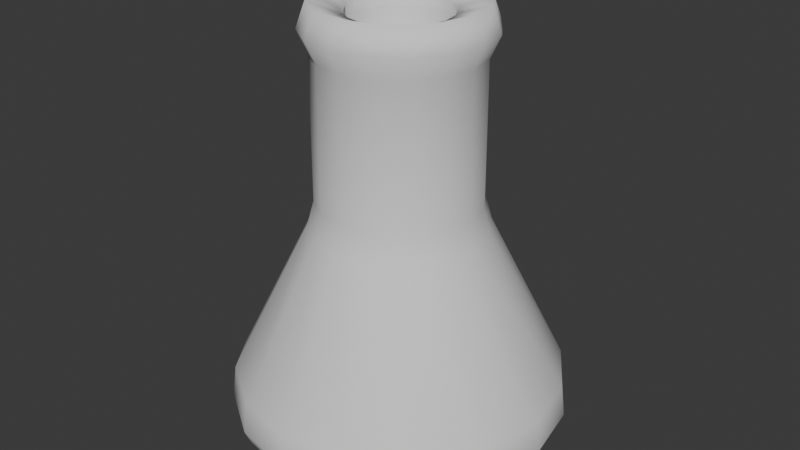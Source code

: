 # Source: Erlenmeyer.blend  (saved by Blender 4.0.36; exported with 4.5.12 LTS)
import bpy
from mathutils import Matrix  # noqa: F401  (used for matrix-valued properties, if any)

bpy.ops.wm.read_factory_settings(use_empty=True)
scene = bpy.context.scene
scene.name = 'Scene'

# ---- world
world_world = bpy.data.worlds.new('World'); scene.world = world_world
world_world.use_nodes = True; world_world.node_tree.nodes.clear()
_N = world_world.node_tree.nodes; _L = world_world.node_tree.links
n0 = _N.new('ShaderNodeOutputWorld'); n0.name = 'World Output'; n0.location = (300, 300)
n1 = _N.new('ShaderNodeBackground'); n1.name = 'Background'; n1.location = (10, 300)
n1.inputs[0].default_value = (0.05088, 0.05088, 0.05088, 1.0)
_L.new(n1.outputs[0], n0.inputs[0])
n0.is_active_output = True
world_world.color = (0.05088, 0.05088, 0.05088)
world_world.use_sun_shadow = False
world_world.sun_shadow_jitter_overblur = 0.0

# ---- meshes
me_cylinder_001 = bpy.data.meshes.new('Cylinder.001')
me_cylinder_001.from_pydata([(0.0, 0.07939, 0.01954), (0.03038, 0.07335, 0.01954), (0.05614, 0.05614, 0.01954), (0.07335, 0.03038, 0.01954), (0.07939, 0.0, 0.01954), (0.07335, -0.03038, 0.01954), (0.05614, -0.05614, 0.01954), (0.03038, -0.07335, 0.01954), (0.0, -0.07939, 0.01954), (-0.03038, -0.07335, 0.01954), (-0.05614, -0.05614, 0.01954), (-0.07335, -0.03038, 0.01954), (-0.07939, 0.0, 0.01954), (-0.07335, 0.03038, 0.01954), (-0.05614, 0.05614, 0.01954), (-0.03038, 0.07335, 0.01954), (0.0111, 0.02681, 0.2441), (-3.245e-09, 0.02902, 0.2441), (0.02052, 0.02052, 0.2441), (0.02681, 0.0111, 0.2441), (0.02902, 0.0, 0.2441), (0.02681, -0.0111, 0.2441), (0.02052, -0.02052, 0.2441), (0.0111, -0.02681, 0.2441), (-3.245e-09, -0.02902, 0.2441), (-0.0111, -0.02681, 0.2441), (-0.02052, -0.02052, 0.2441), (-0.02681, -0.0111, 0.2441), (-0.02902, 0.0, 0.2441), (-0.02681, 0.0111, 0.2441), (-0.02052, 0.02052, 0.2441), (-0.0111, 0.02681, 0.2441), (0.01281, 0.03093, 0.254), (-4.033e-09, 0.03348, 0.254), (0.02368, 0.02368, 0.254), (0.03093, 0.01281, 0.254), (0.03348, 0.0, 0.254), (0.03093, -0.01281, 0.254), (0.02368, -0.02368, 0.254), (0.01281, -0.03093, 0.254), (-4.033e-09, -0.03348, 0.254), (-0.01281, -0.03093, 0.254), (-0.02368, -0.02368, 0.254), (-0.03093, -0.01281, 0.254), (-0.03348, 0.0, 0.254), (-0.03093, 0.01281, 0.254), (-0.02368, 0.02368, 0.254), (-0.01281, 0.03093, 0.254), (0.01174, 0.02835, 0.2619), (-4.359e-09, 0.03068, 0.2619), (0.0217, 0.0217, 0.2619), (0.02835, 0.01174, 0.2619), (0.03068, 0.0, 0.2619), (0.02835, -0.01174, 0.2619), (0.0217, -0.0217, 0.2619), (0.01174, -0.02835, 0.2619), (-4.359e-09, -0.03068, 0.2619), (-0.01174, -0.02835, 0.2619), (-0.0217, -0.0217, 0.2619), (-0.02835, -0.01174, 0.2619), (-0.03068, 0.0, 0.2619), (-0.02835, 0.01174, 0.2619), (-0.0217, 0.0217, 0.2619), (-0.01174, 0.02835, 0.2619), (0.0, 0.03456, 0.1292), (-6.619e-10, 0.02902, 0.1494), (0.0111, 0.02681, 0.1494), (0.01323, 0.03193, 0.1292), (0.02052, 0.02052, 0.1494), (0.02444, 0.02444, 0.1292), (0.02681, 0.0111, 0.1494), (0.03193, 0.01323, 0.1292), (0.02902, 0.0, 0.1494), (0.03456, 0.0, 0.1292), (0.02681, -0.0111, 0.1494), (0.03193, -0.01323, 0.1292), (0.02052, -0.02052, 0.1494), (0.02444, -0.02444, 0.1292), (0.0111, -0.02681, 0.1494), (0.01323, -0.03193, 0.1292), (-6.619e-10, -0.02902, 0.1494), (0.0, -0.03456, 0.1292), (-0.0111, -0.02681, 0.1494), (-0.01323, -0.03193, 0.1292), (-0.02052, -0.02052, 0.1494), (-0.02444, -0.02444, 0.1292), (-0.02681, -0.0111, 0.1494), (-0.03193, -0.01323, 0.1292), (-0.02902, 0.0, 0.1494), (-0.03456, 0.0, 0.1292), (-0.02681, 0.0111, 0.1494), (-0.03193, 0.01323, 0.1292), (-0.02052, 0.02052, 0.1494), (-0.02444, 0.02444, 0.1292), (-0.0111, 0.02681, 0.1494), (-0.01323, 0.03193, 0.1292), (0.0, 0.08216, 0.02541), (0.0, 0.08094, 0.03608), (0.03097, 0.07478, 0.03608), (0.03144, 0.0759, 0.02541), (-0.03097, 0.07478, 0.03608), (-0.03144, 0.0759, 0.02541), (0.05809, 0.05809, 0.02541), (0.05723, 0.05723, 0.03608), (0.0759, 0.03144, 0.02541), (0.07478, 0.03097, 0.03608), (0.08094, 0.0, 0.03608), (0.08216, 0.0, 0.02541), (0.0759, -0.03144, 0.02541), (0.07478, -0.03097, 0.03608), (0.05723, -0.05723, 0.03608), (0.05809, -0.05809, 0.02541), (0.03144, -0.0759, 0.02541), (0.03097, -0.07478, 0.03608), (0.0, -0.08216, 0.02541), (0.0, -0.08094, 0.03608), (-0.03097, -0.07478, 0.03608), (-0.03144, -0.0759, 0.02541), (-0.05809, -0.05809, 0.02541), (-0.05723, -0.05723, 0.03608), (-0.07478, -0.03097, 0.03608), (-0.0759, -0.03144, 0.02541), (-0.08216, 0.0, 0.02541), (-0.08094, 0.0, 0.03608), (-0.0759, 0.03144, 0.02541), (-0.07478, 0.03097, 0.03608), (-0.05723, 0.05723, 0.03608), (-0.05809, 0.05809, 0.02541)], [], [(1, 2, 102, 99), (68, 18, 16, 66), (70, 19, 18, 68), (72, 20, 19, 70), (74, 21, 20, 72), (76, 22, 21, 74), (78, 23, 22, 76), (80, 24, 23, 78), (82, 25, 24, 80), (84, 26, 25, 82), (86, 27, 26, 84), (88, 28, 27, 86), (90, 29, 28, 88), (92, 30, 29, 90), (7, 8, 114, 112), (94, 31, 30, 92), (65, 17, 31, 94), (23, 39, 38, 22), (12, 13, 124, 122), (126, 100, 95, 93), (5, 6, 111, 108), (10, 11, 121, 118), (14, 15, 101, 127), (3, 4, 107, 104), (8, 9, 117, 114), (13, 14, 127, 124), (6, 7, 112, 111), (11, 12, 122, 121), (4, 5, 108, 107), (9, 10, 118, 117), (15, 0, 96, 101), (44, 60, 59, 43), (31, 47, 46, 30), (24, 40, 39, 23), (16, 32, 33, 17), (17, 33, 47, 31), (25, 41, 40, 24), (18, 34, 32, 16), (26, 42, 41, 25), (19, 35, 34, 18), (27, 43, 42, 26), (20, 36, 35, 19), (28, 44, 43, 27), (21, 37, 36, 20), (29, 45, 44, 28), (22, 38, 37, 21), (30, 46, 45, 29), (37, 53, 52, 36), (45, 61, 60, 44), (38, 54, 53, 37), (46, 62, 61, 45), (39, 55, 54, 38), (47, 63, 62, 46), (40, 56, 55, 39), (32, 48, 49, 33), (33, 49, 63, 47), (41, 57, 56, 40), (34, 50, 48, 32), (42, 58, 57, 41), (35, 51, 50, 34), (43, 59, 58, 42), (36, 52, 51, 35), (67, 66, 65, 64), (69, 68, 66, 67), (71, 70, 68, 69), (73, 72, 70, 71), (75, 74, 72, 73), (77, 76, 74, 75), (79, 78, 76, 77), (81, 80, 78, 79), (83, 82, 80, 81), (85, 84, 82, 83), (87, 86, 84, 85), (89, 88, 86, 87), (91, 90, 88, 89), (93, 92, 90, 91), (95, 94, 92, 93), (64, 65, 94, 95), (66, 16, 17, 65), (125, 126, 93, 91), (100, 97, 64, 95), (115, 116, 83, 81), (105, 106, 73, 71), (119, 120, 87, 85), (109, 110, 77, 75), (123, 125, 91, 89), (113, 115, 81, 79), (103, 105, 71, 69), (2, 3, 104, 102), (116, 119, 85, 83), (106, 109, 75, 73), (98, 103, 69, 67), (120, 123, 89, 87), (110, 113, 79, 77), (0, 1, 99, 96), (125, 124, 127, 126), (97, 96, 99, 98), (115, 114, 117, 116), (105, 104, 107, 106), (119, 118, 121, 120), (109, 108, 111, 110), (123, 122, 124, 125), (113, 112, 114, 115), (103, 102, 104, 105), (126, 127, 101, 100), (116, 117, 118, 119), (106, 107, 108, 109), (98, 99, 102, 103), (120, 121, 122, 123), (110, 111, 112, 113), (100, 101, 96, 97), (97, 98, 67, 64), (7, 6, 9, 8), (6, 5, 10, 9), (5, 4, 11, 10), (4, 3, 12, 11), (3, 2, 13, 12), (2, 1, 14, 13), (1, 0, 15, 14)])
me_cylinder_001.polygons.foreach_set('use_smooth', [True] * 119)
_uv = me_cylinder_001.uv_layers.new(name='UVMap')
_uv.uv.foreach_set('vector', [0.9375, 0.5, 0.875, 0.5, 0.875, 0.5345, 0.9375, 0.5345, 0.875, 1.0, 0.875, 1.0, 0.9375, 1.0, 0.9375, 1.0, 0.8125, 1.0, 0.8125, 1.0, 0.875, 1.0, 0.875, 1.0, 0.75, 1.0, 0.75, 1.0, 0.8125, 1.0, 0.8125, 1.0, 0.6875, 1.0, 0.6875, 1.0, 0.75, 1.0, 0.75, 1.0, 0.625, 1.0, 0.625, 1.0, 0.6875, 1.0, 0.6875, 1.0, 0.5625, 1.0, 0.5625, 1.0, 0.625, 1.0, 0.625, 1.0, 0.5, 1.0, 0.5, 1.0, 0.5625, 1.0, 0.5625, 1.0, 0.4375, 1.0, 0.4375, 1.0, 0.5, 1.0, 0.5, 1.0, 0.375, 1.0, 0.375, 1.0, 0.4375, 1.0, 0.4375, 1.0, 0.3125, 1.0, 0.3125, 1.0, 0.375, 1.0, 0.375, 1.0, 0.25, 1.0, 0.25, 1.0, 0.3125, 1.0, 0.3125, 1.0, 0.1875, 1.0, 0.1875, 1.0, 0.25, 1.0, 0.25, 1.0, 0.125, 1.0, 0.125, 1.0, 0.1875, 1.0, 0.1875, 1.0, 0.5625, 0.5, 0.5, 0.5, 0.5, 0.5345, 0.5625, 0.5345, 0.0625, 1.0, 0.0625, 1.0, 0.125, 1.0, 0.125, 1.0, 0.0, 1.0, 0.0, 1.0, 0.0625, 1.0, 0.0625, 1.0, 0.5625, 1.0, 0.5625, 1.0, 0.625, 1.0, 0.625, 1.0, 0.25, 0.5, 0.1875, 0.5, 0.1875, 0.5345, 0.25, 0.5345, 0.125, 0.5972, 0.0625, 0.5972, 0.0625, 0.9449, 0.125, 0.9449, 0.6875, 0.5, 0.625, 0.5, 0.625, 0.5345, 0.6875, 0.5345, 0.375, 0.5, 0.3125, 0.5, 0.3125, 0.5345, 0.375, 0.5345, 0.125, 0.5, 0.0625, 0.5, 0.0625, 0.5345, 0.125, 0.5345, 0.8125, 0.5, 0.75, 0.5, 0.75, 0.5345, 0.8125, 0.5345, 0.5, 0.5, 0.4375, 0.5, 0.4375, 0.5345, 0.5, 0.5345, 0.1875, 0.5, 0.125, 0.5, 0.125, 0.5345, 0.1875, 0.5345, 0.625, 0.5, 0.5625, 0.5, 0.5625, 0.5345, 0.625, 0.5345, 0.3125, 0.5, 0.25, 0.5, 0.25, 0.5345, 0.3125, 0.5345, 0.75, 0.5, 0.6875, 0.5, 0.6875, 0.5345, 0.75, 0.5345, 0.4375, 0.5, 0.375, 0.5, 0.375, 0.5345, 0.4375, 0.5345, 0.0625, 0.5, 0.0, 0.5, 0.0, 0.5345, 0.0625, 0.5345, 0.25, 1.0, 0.25, 1.0, 0.3125, 1.0, 0.3125, 1.0, 0.0625, 1.0, 0.0625, 1.0, 0.125, 1.0, 0.125, 1.0, 0.5, 1.0, 0.5, 1.0, 0.5625, 1.0, 0.5625, 1.0, 0.9375, 1.0, 0.9375, 1.0, 1.0, 1.0, 1.0, 1.0, 0.0, 1.0, 0.0, 1.0, 0.0625, 1.0, 0.0625, 1.0, 0.4375, 1.0, 0.4375, 1.0, 0.5, 1.0, 0.5, 1.0, 0.875, 1.0, 0.875, 1.0, 0.9375, 1.0, 0.9375, 1.0, 0.375, 1.0, 0.375, 1.0, 0.4375, 1.0, 0.4375, 1.0, 0.8125, 1.0, 0.8125, 1.0, 0.875, 1.0, 0.875, 1.0, 0.3125, 1.0, 0.3125, 1.0, 0.375, 1.0, 0.375, 1.0, 0.75, 1.0, 0.75, 1.0, 0.8125, 1.0, 0.8125, 1.0, 0.25, 1.0, 0.25, 1.0, 0.3125, 1.0, 0.3125, 1.0, 0.6875, 1.0, 0.6875, 1.0, 0.75, 1.0, 0.75, 1.0, 0.1875, 1.0, 0.1875, 1.0, 0.25, 1.0, 0.25, 1.0, 0.625, 1.0, 0.625, 1.0, 0.6875, 1.0, 0.6875, 1.0, 0.125, 1.0, 0.125, 1.0, 0.1875, 1.0, 0.1875, 1.0, 0.6875, 1.0, 0.6875, 1.0, 0.75, 1.0, 0.75, 1.0, 0.1875, 1.0, 0.1875, 1.0, 0.25, 1.0, 0.25, 1.0, 0.625, 1.0, 0.625, 1.0, 0.6875, 1.0, 0.6875, 1.0, 0.125, 1.0, 0.125, 1.0, 0.1875, 1.0, 0.1875, 1.0, 0.5625, 1.0, 0.5625, 1.0, 0.625, 1.0, 0.625, 1.0, 0.0625, 1.0, 0.0625, 1.0, 0.125, 1.0, 0.125, 1.0, 0.5, 1.0, 0.5, 1.0, 0.5625, 1.0, 0.5625, 1.0, 0.9375, 1.0, 0.9375, 1.0, 1.0, 1.0, 1.0, 1.0, 0.0, 1.0, 0.0, 1.0, 0.0625, 1.0, 0.0625, 1.0, 0.4375, 1.0, 0.4375, 1.0, 0.5, 1.0, 0.5, 1.0, 0.875, 1.0, 0.875, 1.0, 0.9375, 1.0, 0.9375, 1.0, 0.375, 1.0, 0.375, 1.0, 0.4375, 1.0, 0.4375, 1.0, 0.8125, 1.0, 0.8125, 1.0, 0.875, 1.0, 0.875, 1.0, 0.3125, 1.0, 0.3125, 1.0, 0.375, 1.0, 0.375, 1.0, 0.75, 1.0, 0.75, 1.0, 0.8125, 1.0, 0.8125, 1.0, 0.9375, 0.9449, 0.9375, 1.0, 1.0, 1.0, 1.0, 0.9449, 0.875, 0.9449, 0.875, 1.0, 0.9375, 1.0, 0.9375, 0.9449, 0.8125, 0.9449, 0.8125, 1.0, 0.875, 1.0, 0.875, 0.9449, 0.75, 0.9449, 0.75, 1.0, 0.8125, 1.0, 0.8125, 0.9449, 0.6875, 0.9449, 0.6875, 1.0, 0.75, 1.0, 0.75, 0.9449, 0.625, 0.9449, 0.625, 1.0, 0.6875, 1.0, 0.6875, 0.9449, 0.5625, 0.9449, 0.5625, 1.0, 0.625, 1.0, 0.625, 0.9449, 0.5, 0.9449, 0.5, 1.0, 0.5625, 1.0, 0.5625, 0.9449, 0.4375, 0.9449, 0.4375, 1.0, 0.5, 1.0, 0.5, 0.9449, 0.375, 0.9449, 0.375, 1.0, 0.4375, 1.0, 0.4375, 0.9449, 0.3125, 0.9449, 0.3125, 1.0, 0.375, 1.0, 0.375, 0.9449, 0.25, 0.9449, 0.25, 1.0, 0.3125, 1.0, 0.3125, 0.9449, 0.1875, 0.9449, 0.1875, 1.0, 0.25, 1.0, 0.25, 0.9449, 0.125, 0.9449, 0.125, 1.0, 0.1875, 1.0, 0.1875, 0.9449, 0.0625, 0.9449, 0.0625, 1.0, 0.125, 1.0, 0.125, 0.9449, 0.0, 0.9449, 0.0, 1.0, 0.0625, 1.0, 0.0625, 0.9449, 0.9375, 1.0, 0.9375, 1.0, 1.0, 1.0, 1.0, 1.0, 0.1875, 0.5972, 0.125, 0.5972, 0.125, 0.9449, 0.1875, 0.9449, 0.0625, 0.5972, 0.0, 0.5972, 0.0, 0.9449, 0.0625, 0.9449, 0.5, 0.5972, 0.4375, 0.5972, 0.4375, 0.9449, 0.5, 0.9449, 0.8125, 0.5972, 0.75, 0.5972, 0.75, 0.9449, 0.8125, 0.9449, 0.375, 0.5972, 0.3125, 0.5972, 0.3125, 0.9449, 0.375, 0.9449, 0.6875, 0.5972, 0.625, 0.5972, 0.625, 0.9449, 0.6875, 0.9449, 0.25, 0.5972, 0.1875, 0.5972, 0.1875, 0.9449, 0.25, 0.9449, 0.5625, 0.5972, 0.5, 0.5972, 0.5, 0.9449, 0.5625, 0.9449, 0.875, 0.5972, 0.8125, 0.5972, 0.8125, 0.9449, 0.875, 0.9449, 0.875, 0.5, 0.8125, 0.5, 0.8125, 0.5345, 0.875, 0.5345, 0.4375, 0.5972, 0.375, 0.5972, 0.375, 0.9449, 0.4375, 0.9449, 0.75, 0.5972, 0.6875, 0.5972, 0.6875, 0.9449, 0.75, 0.9449, 0.9375, 0.5972, 0.875, 0.5972, 0.875, 0.9449, 0.9375, 0.9449, 0.3125, 0.5972, 0.25, 0.5972, 0.25, 0.9449, 0.3125, 0.9449, 0.625, 0.5972, 0.5625, 0.5972, 0.5625, 0.9449, 0.625, 0.9449, 1.0, 0.5, 0.9375, 0.5, 0.9375, 0.5345, 1.0, 0.5345, 0.1875, 0.5972, 0.1875, 0.5345, 0.125, 0.5345, 0.125, 0.5972, 1.0, 0.5972, 1.0, 0.5345, 0.9375, 0.5345, 0.9375, 0.5972, 0.5, 0.5972, 0.5, 0.5345, 0.4375, 0.5345, 0.4375, 0.5972, 0.8125, 0.5972, 0.8125, 0.5345, 0.75, 0.5345, 0.75, 0.5972, 0.375, 0.5972, 0.375, 0.5345, 0.3125, 0.5345, 0.3125, 0.5972, 0.6875, 0.5972, 0.6875, 0.5345, 0.625, 0.5345, 0.625, 0.5972, 0.25, 0.5972, 0.25, 0.5345, 0.1875, 0.5345, 0.1875, 0.5972, 0.5625, 0.5972, 0.5625, 0.5345, 0.5, 0.5345, 0.5, 0.5972, 0.875, 0.5972, 0.875, 0.5345, 0.8125, 0.5345, 0.8125, 0.5972, 0.125, 0.5972, 0.125, 0.5345, 0.0625, 0.5345, 0.0625, 0.5972, 0.4375, 0.5972, 0.4375, 0.5345, 0.375, 0.5345, 0.375, 0.5972, 0.75, 0.5972, 0.75, 0.5345, 0.6875, 0.5345, 0.6875, 0.5972, 0.9375, 0.5972, 0.9375, 0.5345, 0.875, 0.5345, 0.875, 0.5972, 0.3125, 0.5972, 0.3125, 0.5345, 0.25, 0.5345, 0.25, 0.5972, 0.625, 0.5972, 0.625, 0.5345, 0.5625, 0.5345, 0.5625, 0.5972, 0.0625, 0.5972, 0.0625, 0.5345, 0.0, 0.5345, 0.0, 0.5972, 1.0, 0.5972, 0.9375, 0.5972, 0.9375, 0.9449, 1.0, 0.9449, 0.5625, 0.5, 0.625, 0.5, 0.4375, 0.5, 0.5, 0.5, 0.625, 0.5, 0.6875, 0.5, 0.375, 0.5, 0.4375, 0.5, 0.6875, 0.5, 0.75, 0.5, 0.3125, 0.5, 0.375, 0.5, 0.75, 0.5, 0.8125, 0.5, 0.25, 0.5, 0.3125, 0.5, 0.8125, 0.5, 0.875, 0.5, 0.1875, 0.5, 0.25, 0.5, 0.875, 0.5, 0.9375, 0.5, 0.125, 0.5, 0.1875, 0.5, 0.9375, 0.5, 1.0, 0.5, 0.0625, 0.5, 0.125, 0.5])
me_cylinder_001.update()

# ---- objects
ob_erlenmeyer = bpy.data.objects.new('Erlenmeyer', me_cylinder_001)

# ---- transforms, parenting, visibility, modifiers, constraints
ob_erlenmeyer.location = (0.0, 0.0, 0.0)
_m = ob_erlenmeyer.modifiers.new('Solidify', 'SOLIDIFY')
_m.thickness = 0.02
_m.use_even_offset = True

# ---- collection membership
scene.collection.objects.link(ob_erlenmeyer)

# ---- scene / render settings (as saved in the file)
scene.frame_start = 1; scene.frame_end = 250; scene.frame_set(1)
scene.render.engine = 'BLENDER_EEVEE_NEXT'
scene.cycles.sampling_pattern = 'TABULATED_SOBOL'
bpy.context.view_layer.update()

# ---- added for rendering (the .blend has no active camera and no usable light): camera, sun
cam_auto = bpy.data.cameras.new('AutoCamera')
cam_auto.lens = 50.0
cam_auto.sensor_width = 36.0
cam_auto.clip_end = 1000.0
ob_auto_camera = bpy.data.objects.new('AutoCamera', cam_auto)
scene.collection.objects.link(ob_auto_camera)
ob_auto_camera.location = (0.366762, -0.440114, 0.427739)
ob_auto_camera.rotation_euler = (1.09748, -7.21219e-08, 0.694738)
scene.camera = ob_auto_camera
light_auto_sun = bpy.data.lights.new('AutoSun', 'SUN')
light_auto_sun.energy = 3.0
light_auto_sun.angle = 0.0523599
ob_auto_sun = bpy.data.objects.new('AutoSun', light_auto_sun)
scene.collection.objects.link(ob_auto_sun)
ob_auto_sun.rotation_euler = (0.872665, 0.174533, 0.523599)
bpy.context.view_layer.update()
